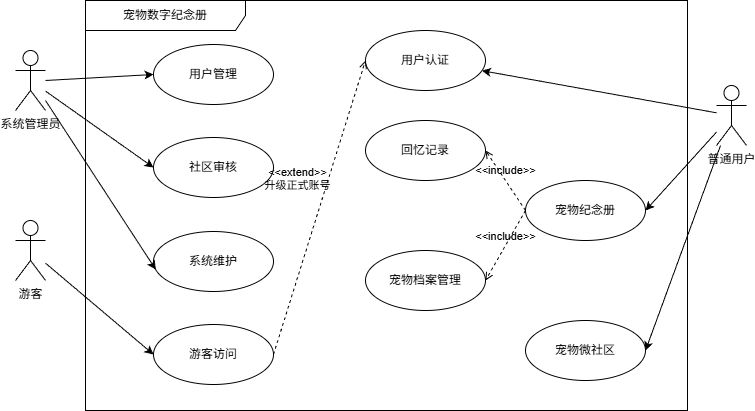

The diagram above was exported from draw.io. Its source (the exported page's mxGraphModel, read from the mxfile embedded in the PNG):
<mxGraphModel dx="1125" dy="718" grid="0" gridSize="10" guides="1" tooltips="1" connect="1" arrows="1" fold="1" page="0" pageScale="1" pageWidth="827" pageHeight="1169" math="0" shadow="0">
  <root>
    <mxCell id="0" />
    <mxCell id="1" parent="0" />
    <mxCell id="22" style="edgeStyle=none;html=1;entryX=0;entryY=0.5;entryDx=0;entryDy=0;" parent="1" target="16" edge="1">
      <mxGeometry relative="1" as="geometry">
        <mxPoint x="110" y="190" as="sourcePoint" />
      </mxGeometry>
    </mxCell>
    <mxCell id="23" style="edgeStyle=none;html=1;entryX=0;entryY=0.5;entryDx=0;entryDy=0;" parent="1" source="2" target="19" edge="1">
      <mxGeometry relative="1" as="geometry" />
    </mxCell>
    <mxCell id="2" value="系统管理员" style="shape=umlActor;verticalLabelPosition=bottom;verticalAlign=top;html=1;" parent="1" vertex="1">
      <mxGeometry x="80" y="160" width="30" height="60" as="geometry" />
    </mxCell>
    <mxCell id="25" style="edgeStyle=none;html=1;entryX=0;entryY=0.5;entryDx=0;entryDy=0;" parent="1" source="3" target="21" edge="1">
      <mxGeometry relative="1" as="geometry" />
    </mxCell>
    <mxCell id="3" value="游客" style="shape=umlActor;verticalLabelPosition=bottom;verticalAlign=top;html=1;" parent="1" vertex="1">
      <mxGeometry x="80" y="330" width="30" height="60" as="geometry" />
    </mxCell>
    <mxCell id="26" style="edgeStyle=none;html=1;" parent="1" source="4" target="13" edge="1">
      <mxGeometry relative="1" as="geometry" />
    </mxCell>
    <mxCell id="27" style="edgeStyle=none;html=1;entryX=1;entryY=0.5;entryDx=0;entryDy=0;" parent="1" source="4" target="36" edge="1">
      <mxGeometry relative="1" as="geometry" />
    </mxCell>
    <mxCell id="30" style="edgeStyle=none;html=1;entryX=1;entryY=0.5;entryDx=0;entryDy=0;" parent="1" source="4" target="15" edge="1">
      <mxGeometry relative="1" as="geometry" />
    </mxCell>
    <mxCell id="4" value="普通用户" style="shape=umlActor;verticalLabelPosition=bottom;verticalAlign=top;html=1;" parent="1" vertex="1">
      <mxGeometry x="781" y="195" width="30" height="60" as="geometry" />
    </mxCell>
    <mxCell id="5" value="宠物数字纪念册" style="shape=umlFrame;whiteSpace=wrap;html=1;pointerEvents=0;recursiveResize=0;container=1;collapsible=0;width=160;" parent="1" vertex="1">
      <mxGeometry x="150" y="110" width="602" height="410" as="geometry" />
    </mxCell>
    <mxCell id="6" value="宠物档案管理" style="ellipse;whiteSpace=wrap;html=1;" parent="5" vertex="1">
      <mxGeometry x="280" y="250" width="120" height="60" as="geometry" />
    </mxCell>
    <mxCell id="16" value="用户管理" style="ellipse;whiteSpace=wrap;html=1;" parent="5" vertex="1">
      <mxGeometry x="68" y="44" width="120" height="60" as="geometry" />
    </mxCell>
    <mxCell id="15" value="宠物微社区" style="ellipse;whiteSpace=wrap;html=1;" parent="5" vertex="1">
      <mxGeometry x="440" y="320" width="120" height="60" as="geometry" />
    </mxCell>
    <mxCell id="14" value="回忆记录" style="ellipse;whiteSpace=wrap;html=1;" parent="5" vertex="1">
      <mxGeometry x="280" y="120" width="120" height="60" as="geometry" />
    </mxCell>
    <mxCell id="13" value="用户认证" style="ellipse;whiteSpace=wrap;html=1;" parent="5" vertex="1">
      <mxGeometry x="280" y="30" width="120" height="60" as="geometry" />
    </mxCell>
    <mxCell id="21" value="游客访问" style="ellipse;whiteSpace=wrap;html=1;" parent="5" vertex="1">
      <mxGeometry x="68" y="324" width="120" height="60" as="geometry" />
    </mxCell>
    <mxCell id="20" value="系统维护" style="ellipse;whiteSpace=wrap;html=1;" parent="5" vertex="1">
      <mxGeometry x="68" y="231" width="120" height="60" as="geometry" />
    </mxCell>
    <mxCell id="19" value="社区审核" style="ellipse;whiteSpace=wrap;html=1;" parent="5" vertex="1">
      <mxGeometry x="68" y="137" width="120" height="60" as="geometry" />
    </mxCell>
    <mxCell id="35" value="&amp;lt;&amp;lt;extend&amp;gt;&amp;gt;&lt;br&gt;升级正式账号" style="html=1;verticalAlign=bottom;labelBackgroundColor=none;endArrow=open;endFill=0;dashed=1;entryX=0;entryY=0.5;entryDx=0;entryDy=0;exitX=1;exitY=0.5;exitDx=0;exitDy=0;" parent="5" source="21" target="13" edge="1">
      <mxGeometry x="0.0299" y="25" width="160" relative="1" as="geometry">
        <mxPoint x="60" y="150" as="sourcePoint" />
        <mxPoint x="220" y="150" as="targetPoint" />
        <mxPoint x="1" y="-1" as="offset" />
      </mxGeometry>
    </mxCell>
    <mxCell id="36" value="宠物纪念册" style="ellipse;whiteSpace=wrap;html=1;" vertex="1" parent="5">
      <mxGeometry x="440" y="180" width="120" height="60" as="geometry" />
    </mxCell>
    <mxCell id="39" value="&amp;lt;&amp;lt;include&amp;gt;&amp;gt;" style="html=1;verticalAlign=bottom;labelBackgroundColor=none;endArrow=open;endFill=0;dashed=1;exitX=0;exitY=0.5;exitDx=0;exitDy=0;entryX=1;entryY=0.5;entryDx=0;entryDy=0;" edge="1" parent="5" source="36" target="14">
      <mxGeometry width="160" relative="1" as="geometry">
        <mxPoint x="210" y="360" as="sourcePoint" />
        <mxPoint x="370" y="360" as="targetPoint" />
      </mxGeometry>
    </mxCell>
    <mxCell id="40" value="&amp;lt;&amp;lt;include&amp;gt;&amp;gt;" style="html=1;verticalAlign=bottom;labelBackgroundColor=none;endArrow=open;endFill=0;dashed=1;exitX=0;exitY=0.5;exitDx=0;exitDy=0;entryX=1;entryY=0.5;entryDx=0;entryDy=0;" edge="1" parent="5" source="36" target="6">
      <mxGeometry width="160" relative="1" as="geometry">
        <mxPoint x="450" y="220" as="sourcePoint" />
        <mxPoint x="430" y="160" as="targetPoint" />
      </mxGeometry>
    </mxCell>
    <mxCell id="24" style="edgeStyle=none;html=1;entryX=0.019;entryY=0.635;entryDx=0;entryDy=0;entryPerimeter=0;" parent="1" target="20" edge="1">
      <mxGeometry relative="1" as="geometry">
        <mxPoint x="110" y="210" as="sourcePoint" />
      </mxGeometry>
    </mxCell>
  </root>
</mxGraphModel>